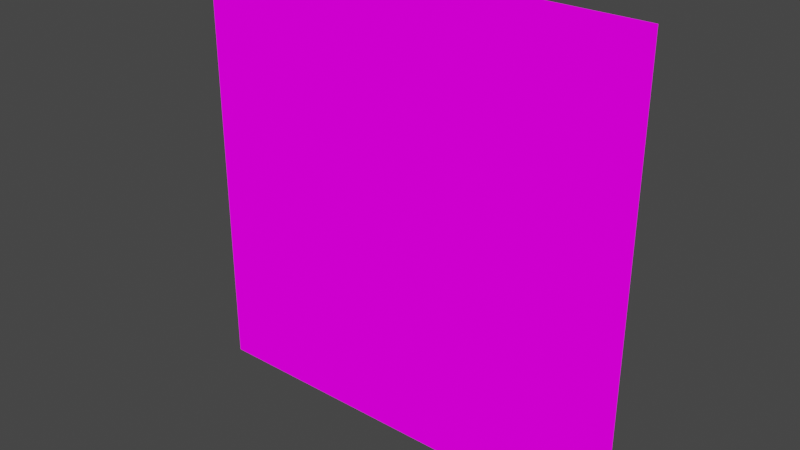 # Source: indicator.blend  (saved by Blender 3.6.14; exported with 4.5.12 LTS)
import bpy
from mathutils import Matrix  # noqa: F401  (used for matrix-valued properties, if any)

bpy.ops.wm.read_factory_settings(use_empty=True)
scene = bpy.context.scene
scene.name = 'Scene'

# ---- collections
col_rigging = bpy.data.collections.new('rigging'); scene.collection.children.link(col_rigging)
col_indicator_white = bpy.data.collections.new('indicator.white'); scene.collection.children.link(col_indicator_white)
col_indicator_pink = bpy.data.collections.new('indicator.pink'); scene.collection.children.link(col_indicator_pink)
col_indicator_blue = bpy.data.collections.new('indicator.blue'); scene.collection.children.link(col_indicator_blue)

# ---- images (referenced by path relative to the original .blend; pixels are not part of the script)
import os
ASSET_DIR = os.environ.get("B2B_ASSET_DIR", "")  # directory of the original .blend (textures are referenced by path, not embedded)
HERE = os.path.dirname(os.path.abspath(__file__))  # packed textures are extracted next to this script under _unpacked/

def load_image(name, relpath, width, height, colorspace="sRGB"):
    """Load a texture the original file referenced (path relative to the .blend, or extracted next to this script)."""
    p = next((c for c in (os.path.join(HERE, relpath), os.path.join(ASSET_DIR, relpath)) if relpath and os.path.exists(c)), "")
    if p:
        img = bpy.data.images.load(p, check_existing=True)
        img.name = name
    else:  # same state as the original file: an image datablock whose file is absent (Cycles renders it pink)
        img = bpy.data.images.new(name, width, height)
        img.source = "FILE"
        img.filepath = "//" + (relpath or name)
    img.colorspace_settings.name = colorspace
    return img
img_indicator_white_inactive_png = load_image('indicator_white_inactive.png', 'indicator_white_inactive.png', 1024, 1024, 'sRGB')
img_indicator_white_touched_png = load_image('indicator_white_touched.png', 'indicator_white_touched.png', 1024, 1024, 'sRGB')
img_indicator_white_activated_png = load_image('indicator_white_activated.png', 'indicator_white_activated.png', 1024, 1024, 'sRGB')
img_indicator_pink_activated_png = load_image('indicator_pink_activated.png', 'indicator_pink_activated.png', 1024, 1024, 'sRGB')
img_indicator_pink_inactive_png = load_image('indicator_pink_inactive.png', 'indicator_pink_inactive.png', 1024, 1024, 'sRGB')
img_indicator_pink_touched_png = load_image('indicator_pink_touched.png', 'indicator_pink_touched.png', 1024, 1024, 'sRGB')
img_indicator_blue_activated_png = load_image('indicator_blue_activated.png', 'indicator_blue_activated.png', 1024, 1024, 'sRGB')
img_indicator_blue_inactive_png = load_image('indicator_blue_inactive.png', 'indicator_blue_inactive.png', 1024, 1024, 'sRGB')
img_indicator_blue_touched_png = load_image('indicator_blue_touched.png', 'indicator_blue_touched.png', 1024, 1024, 'sRGB')

# ---- materials (node trees are filled in below, after node groups)
mat_indicator_white_inactive = bpy.data.materials.new('indicator_white_inactive')
mat_indicator_white_inactive.surface_render_method = 'BLENDED'
mat_indicator_white_inactive.blend_method = 'BLEND'
mat_indicator_white_touched = bpy.data.materials.new('indicator_white_touched')
mat_indicator_white_touched.surface_render_method = 'BLENDED'
mat_indicator_white_touched.blend_method = 'BLEND'
mat_indicator_white_activated = bpy.data.materials.new('indicator_white_activated')
mat_indicator_white_activated.surface_render_method = 'BLENDED'
mat_indicator_white_activated.blend_method = 'BLEND'
mat_indicator_pink_activated = bpy.data.materials.new('indicator_pink_activated')
mat_indicator_pink_activated.surface_render_method = 'BLENDED'
mat_indicator_pink_activated.blend_method = 'BLEND'
mat_indicator_pink_inactive = bpy.data.materials.new('indicator_pink_inactive')
mat_indicator_pink_inactive.surface_render_method = 'BLENDED'
mat_indicator_pink_inactive.blend_method = 'BLEND'
mat_indicator_pink_touched = bpy.data.materials.new('indicator_pink_touched')
mat_indicator_pink_touched.surface_render_method = 'BLENDED'
mat_indicator_pink_touched.blend_method = 'BLEND'
mat_indicator_blue_activated = bpy.data.materials.new('indicator_blue_activated')
mat_indicator_blue_activated.surface_render_method = 'BLENDED'
mat_indicator_blue_activated.blend_method = 'BLEND'
mat_indicator_blue_inactive = bpy.data.materials.new('indicator_blue_inactive')
mat_indicator_blue_inactive.surface_render_method = 'BLENDED'
mat_indicator_blue_inactive.blend_method = 'BLEND'
mat_indicator_blue_touched = bpy.data.materials.new('indicator_blue_touched')
mat_indicator_blue_touched.surface_render_method = 'BLENDED'
mat_indicator_blue_touched.blend_method = 'BLEND'

# ---- material node trees
mat_indicator_white_inactive.use_nodes = True; mat_indicator_white_inactive.node_tree.nodes.clear()
_N = mat_indicator_white_inactive.node_tree.nodes; _L = mat_indicator_white_inactive.node_tree.links
n0 = _N.new('ShaderNodeOutputMaterial'); n0.name = 'Material Output'; n0.location = (300, 300)
n1 = _N.new('ShaderNodeEmission'); n1.name = 'Emission'; n1.location = (-258, 181)
n2 = _N.new('ShaderNodeTexImage'); n2.name = 'Image Texture'; n2.location = (-883, 105)
n2.width = 319
n2.image = img_indicator_white_inactive_png
_L.new(n2.outputs[0], n1.inputs[0])
_L.new(n1.outputs[0], n0.inputs[0])
n0.is_active_output = True
mat_indicator_white_touched.use_nodes = True; mat_indicator_white_touched.node_tree.nodes.clear()
_N = mat_indicator_white_touched.node_tree.nodes; _L = mat_indicator_white_touched.node_tree.links
n0 = _N.new('ShaderNodeOutputMaterial'); n0.name = 'Material Output'; n0.location = (300, 300)
n1 = _N.new('ShaderNodeEmission'); n1.name = 'Emission'; n1.location = (-229, 209)
n2 = _N.new('ShaderNodeTexImage'); n2.name = 'Image Texture'; n2.location = (-883, 105)
n2.width = 324
n2.image = img_indicator_white_touched_png
_L.new(n2.outputs[0], n1.inputs[0])
_L.new(n1.outputs[0], n0.inputs[0])
n0.is_active_output = True
mat_indicator_white_activated.use_nodes = True; mat_indicator_white_activated.node_tree.nodes.clear()
_N = mat_indicator_white_activated.node_tree.nodes; _L = mat_indicator_white_activated.node_tree.links
n0 = _N.new('ShaderNodeOutputMaterial'); n0.name = 'Material Output'; n0.location = (300, 300)
n1 = _N.new('ShaderNodeEmission'); n1.name = 'Emission'; n1.location = (-210, 194)
n2 = _N.new('ShaderNodeTexImage'); n2.name = 'Image Texture'; n2.location = (-883, 105)
n2.width = 313
n2.image = img_indicator_white_activated_png
_L.new(n2.outputs[0], n1.inputs[0])
_L.new(n1.outputs[0], n0.inputs[0])
n0.is_active_output = True
mat_indicator_pink_activated.use_nodes = True; mat_indicator_pink_activated.node_tree.nodes.clear()
_N = mat_indicator_pink_activated.node_tree.nodes; _L = mat_indicator_pink_activated.node_tree.links
n0 = _N.new('ShaderNodeOutputMaterial'); n0.name = 'Material Output'; n0.location = (300, 300)
n1 = _N.new('ShaderNodeTexImage'); n1.name = 'Image Texture'; n1.location = (-883, 105)
n1.image = img_indicator_pink_activated_png
n2 = _N.new('ShaderNodeEmission'); n2.name = 'Emission'; n2.location = (-282, 197)
_L.new(n1.outputs[0], n2.inputs[0])
_L.new(n2.outputs[0], n0.inputs[0])
n0.is_active_output = True
mat_indicator_pink_inactive.use_nodes = True; mat_indicator_pink_inactive.node_tree.nodes.clear()
_N = mat_indicator_pink_inactive.node_tree.nodes; _L = mat_indicator_pink_inactive.node_tree.links
n0 = _N.new('ShaderNodeOutputMaterial'); n0.name = 'Material Output'; n0.location = (300, 300)
n1 = _N.new('ShaderNodeTexImage'); n1.name = 'Image Texture'; n1.location = (-883, 105)
n1.image = img_indicator_pink_inactive_png
n2 = _N.new('ShaderNodeEmission'); n2.name = 'Emission'; n2.location = (-291, 186)
_L.new(n1.outputs[0], n2.inputs[0])
_L.new(n2.outputs[0], n0.inputs[0])
n0.is_active_output = True
mat_indicator_pink_touched.use_nodes = True; mat_indicator_pink_touched.node_tree.nodes.clear()
_N = mat_indicator_pink_touched.node_tree.nodes; _L = mat_indicator_pink_touched.node_tree.links
n0 = _N.new('ShaderNodeOutputMaterial'); n0.name = 'Material Output'; n0.location = (300, 300)
n1 = _N.new('ShaderNodeTexImage'); n1.name = 'Image Texture'; n1.location = (-883, 105)
n1.image = img_indicator_pink_touched_png
n2 = _N.new('ShaderNodeEmission'); n2.name = 'Emission'; n2.location = (-297, 199)
_L.new(n1.outputs[0], n2.inputs[0])
_L.new(n2.outputs[0], n0.inputs[0])
n0.is_active_output = True
mat_indicator_blue_activated.use_nodes = True; mat_indicator_blue_activated.node_tree.nodes.clear()
_N = mat_indicator_blue_activated.node_tree.nodes; _L = mat_indicator_blue_activated.node_tree.links
n0 = _N.new('ShaderNodeOutputMaterial'); n0.name = 'Material Output'; n0.location = (300, 300)
n1 = _N.new('ShaderNodeTexImage'); n1.name = 'Image Texture'; n1.location = (-883, 105)
n1.image = img_indicator_blue_activated_png
n2 = _N.new('ShaderNodeEmission'); n2.name = 'Emission'; n2.location = (-295, 200)
_L.new(n1.outputs[0], n2.inputs[0])
_L.new(n2.outputs[0], n0.inputs[0])
n0.is_active_output = True
mat_indicator_blue_inactive.use_nodes = True; mat_indicator_blue_inactive.node_tree.nodes.clear()
_N = mat_indicator_blue_inactive.node_tree.nodes; _L = mat_indicator_blue_inactive.node_tree.links
n0 = _N.new('ShaderNodeOutputMaterial'); n0.name = 'Material Output'; n0.location = (300, 300)
n1 = _N.new('ShaderNodeTexImage'); n1.name = 'Image Texture'; n1.location = (-883, 105)
n1.image = img_indicator_blue_inactive_png
n2 = _N.new('ShaderNodeEmission'); n2.name = 'Emission'; n2.location = (-313, 197)
_L.new(n1.outputs[0], n2.inputs[0])
_L.new(n2.outputs[0], n0.inputs[0])
n0.is_active_output = True
mat_indicator_blue_touched.use_nodes = True; mat_indicator_blue_touched.node_tree.nodes.clear()
_N = mat_indicator_blue_touched.node_tree.nodes; _L = mat_indicator_blue_touched.node_tree.links
n0 = _N.new('ShaderNodeOutputMaterial'); n0.name = 'Material Output'; n0.location = (300, 300)
n1 = _N.new('ShaderNodeTexImage'); n1.name = 'Image Texture'; n1.location = (-883, 105)
n1.image = img_indicator_blue_touched_png
n2 = _N.new('ShaderNodeEmission'); n2.name = 'Emission'; n2.location = (-334, 178)
_L.new(n1.outputs[0], n2.inputs[0])
_L.new(n2.outputs[0], n0.inputs[0])
n0.is_active_output = True

# ---- world
world_world = bpy.data.worlds.new('World'); scene.world = world_world
world_world.use_nodes = True; world_world.node_tree.nodes.clear()
_N = world_world.node_tree.nodes; _L = world_world.node_tree.links
n0 = _N.new('ShaderNodeOutputWorld'); n0.name = 'World Output'; n0.location = (300, 300)
n1 = _N.new('ShaderNodeBackground'); n1.name = 'Background'; n1.location = (10, 300)
n1.inputs[0].default_value = (0.05088, 0.05088, 0.05088, 1.0)
_L.new(n1.outputs[0], n0.inputs[0])
n0.is_active_output = True
world_world.color = (0.05088, 0.05088, 0.05088)
world_world.use_sun_shadow = False
world_world.sun_shadow_jitter_overblur = 0.0

# ---- meshes
me_plane_001 = bpy.data.meshes.new('Plane.001')
me_plane_001.from_pydata([(-0.075, -0.075, 0.0), (0.075, -0.075, 0.0), (-0.075, 0.075, 0.0), (0.075, 0.075, 0.0)], [], [(0, 1, 3, 2)])
_uv = me_plane_001.uv_layers.new(name='UVMap')
_uv.uv.foreach_set('vector', [0.0, 0.0, 1.0, 0.0, 1.0, 1.0, 0.0, 1.0])
me_plane_001.materials.append(mat_indicator_white_inactive)
me_plane_001.update()
me_plane_002 = bpy.data.meshes.new('Plane.002')
me_plane_002.from_pydata([(-0.075, -0.075, 0.0), (0.075, -0.075, 0.0), (-0.075, 0.075, 0.0), (0.075, 0.075, 0.0)], [], [(0, 1, 3, 2)])
_uv = me_plane_002.uv_layers.new(name='UVMap')
_uv.uv.foreach_set('vector', [0.0, 0.0, 1.0, 0.0, 1.0, 1.0, 0.0, 1.0])
me_plane_002.materials.append(mat_indicator_white_touched)
me_plane_002.use_paint_bone_selection = False
me_plane_002.use_paint_mask_vertex = True
me_plane_002.update()
me_plane_003 = bpy.data.meshes.new('Plane.003')
me_plane_003.from_pydata([(-0.075, -0.075, 0.0), (0.075, -0.075, 0.0), (-0.075, 0.075, 0.0), (0.075, 0.075, 0.0)], [], [(0, 1, 3, 2)])
_uv = me_plane_003.uv_layers.new(name='UVMap')
_uv.uv.foreach_set('vector', [0.0, 0.0, 1.0, 0.0, 1.0, 1.0, 0.0, 1.0])
me_plane_003.materials.append(mat_indicator_white_activated)
me_plane_003.use_paint_bone_selection = False
me_plane_003.use_paint_mask_vertex = True
me_plane_003.update()
me_plane_012 = bpy.data.meshes.new('Plane.012')
me_plane_012.from_pydata([(-0.075, -0.075, 0.0), (0.075, -0.075, 0.0), (-0.075, 0.075, 0.0), (0.075, 0.075, 0.0)], [], [(0, 1, 3, 2)])
_uv = me_plane_012.uv_layers.new(name='UVMap')
_uv.uv.foreach_set('vector', [0.0, 0.0, 1.0, 0.0, 1.0, 1.0, 0.0, 1.0])
me_plane_012.materials.append(mat_indicator_pink_activated)
me_plane_012.use_paint_bone_selection = False
me_plane_012.use_paint_mask_vertex = True
me_plane_012.update()
me_plane_010 = bpy.data.meshes.new('Plane.010')
me_plane_010.from_pydata([(-0.075, -0.075, 0.0), (0.075, -0.075, 0.0), (-0.075, 0.075, 0.0), (0.075, 0.075, 0.0)], [], [(0, 1, 3, 2)])
_uv = me_plane_010.uv_layers.new(name='UVMap')
_uv.uv.foreach_set('vector', [0.0, 0.0, 1.0, 0.0, 1.0, 1.0, 0.0, 1.0])
me_plane_010.materials.append(mat_indicator_pink_inactive)
me_plane_010.update()
me_plane_011 = bpy.data.meshes.new('Plane.011')
me_plane_011.from_pydata([(-0.075, -0.075, 0.0), (0.075, -0.075, 0.0), (-0.075, 0.075, 0.0), (0.075, 0.075, 0.0)], [], [(0, 1, 3, 2)])
_uv = me_plane_011.uv_layers.new(name='UVMap')
_uv.uv.foreach_set('vector', [0.0, 0.0, 1.0, 0.0, 1.0, 1.0, 0.0, 1.0])
me_plane_011.materials.append(mat_indicator_pink_touched)
me_plane_011.use_paint_bone_selection = False
me_plane_011.use_paint_mask_vertex = True
me_plane_011.update()
me_plane_015 = bpy.data.meshes.new('Plane.015')
me_plane_015.from_pydata([(-0.075, -0.075, 0.0), (0.075, -0.075, 0.0), (-0.075, 0.075, 0.0), (0.075, 0.075, 0.0)], [], [(0, 1, 3, 2)])
_uv = me_plane_015.uv_layers.new(name='UVMap')
_uv.uv.foreach_set('vector', [0.0, 0.0, 1.0, 0.0, 1.0, 1.0, 0.0, 1.0])
me_plane_015.materials.append(mat_indicator_blue_activated)
me_plane_015.use_paint_bone_selection = False
me_plane_015.use_paint_mask_vertex = True
me_plane_015.update()
me_plane_013 = bpy.data.meshes.new('Plane.013')
me_plane_013.from_pydata([(-0.075, -0.075, 0.0), (0.075, -0.075, 0.0), (-0.075, 0.075, 0.0), (0.075, 0.075, 0.0)], [], [(0, 1, 3, 2)])
_uv = me_plane_013.uv_layers.new(name='UVMap')
_uv.uv.foreach_set('vector', [0.0, 0.0, 1.0, 0.0, 1.0, 1.0, 0.0, 1.0])
me_plane_013.materials.append(mat_indicator_blue_inactive)
me_plane_013.update()
me_plane_014 = bpy.data.meshes.new('Plane.014')
me_plane_014.from_pydata([(-0.075, -0.075, 0.0), (0.075, -0.075, 0.0), (-0.075, 0.075, 0.0), (0.075, 0.075, 0.0)], [], [(0, 1, 3, 2)])
_uv = me_plane_014.uv_layers.new(name='UVMap')
_uv.uv.foreach_set('vector', [0.0, 0.0, 1.0, 0.0, 1.0, 1.0, 0.0, 1.0])
me_plane_014.materials.append(mat_indicator_blue_touched)
me_plane_014.use_paint_bone_selection = False
me_plane_014.use_paint_mask_vertex = True
me_plane_014.update()
arm_armature = bpy.data.armatures.new('Armature')  # bones are not reproduced

# ---- objects
ob_armature = bpy.data.objects.new('Armature', arm_armature)
ob_plane_inactive_white = bpy.data.objects.new('Plane_inactive.white', me_plane_001)
ob_plane_touched_white = bpy.data.objects.new('Plane_touched.white', me_plane_002)
ob_plane_activated_white = bpy.data.objects.new('Plane_activated.white', me_plane_003)
ob_plane_activated_pink = bpy.data.objects.new('Plane_activated.pink', me_plane_012)
ob_plane_inactive_pink = bpy.data.objects.new('Plane_inactive.pink', me_plane_010)
ob_plane_touched_pink = bpy.data.objects.new('Plane_touched.pink', me_plane_011)
ob_plane_activated_blue = bpy.data.objects.new('Plane_activated.blue', me_plane_015)
ob_plane_inactive_blue = bpy.data.objects.new('Plane_inactive.blue', me_plane_013)
ob_plane_touched_blue = bpy.data.objects.new('Plane_touched.blue', me_plane_014)

# ---- transforms, parenting, visibility, modifiers, constraints
ob_armature.location = (0.0, 0.0, 0.0)
ob_plane_inactive_white.parent = ob_armature
ob_plane_inactive_white.location = (0.0, 0.0, 0.0)
ob_plane_inactive_white.rotation_euler = (1.571, -0.0, 0.0)
ob_plane_inactive_white.hide_render = True
_vg = ob_plane_inactive_white.vertex_groups.new(name='Bone.inactive')
_vg.add([0, 1, 2, 3], 1.0, 'REPLACE')
_m = ob_plane_inactive_white.modifiers.new('Armature', 'ARMATURE')
_m.object = ob_armature
ob_plane_touched_white.parent = ob_armature
ob_plane_touched_white.location = (0.0, 0.0, 0.0)
ob_plane_touched_white.rotation_euler = (1.571, -0.0, 0.0)
ob_plane_touched_white.hide_render = True
_vg = ob_plane_touched_white.vertex_groups.new(name='Bone.touched')
_vg.add([0, 1, 2, 3], 1.0, 'REPLACE')
_m = ob_plane_touched_white.modifiers.new('Armature', 'ARMATURE')
_m.object = ob_armature
ob_plane_activated_white.parent = ob_armature
ob_plane_activated_white.location = (0.0, 0.0, 0.0)
ob_plane_activated_white.rotation_euler = (1.571, -0.0, 0.0)
_vg = ob_plane_activated_white.vertex_groups.new(name='Bone.activated')
_vg.add([0, 1, 2, 3], 1.0, 'REPLACE')
_m = ob_plane_activated_white.modifiers.new('Armature', 'ARMATURE')
_m.object = ob_armature
ob_plane_activated_pink.parent = ob_armature
ob_plane_activated_pink.location = (0.0, 0.0, 0.0)
ob_plane_activated_pink.rotation_euler = (1.571, -0.0, 0.0)
_vg = ob_plane_activated_pink.vertex_groups.new(name='Bone.activated')
_vg.add([0, 1, 2, 3], 1.0, 'REPLACE')
_m = ob_plane_activated_pink.modifiers.new('Armature', 'ARMATURE')
_m.object = ob_armature
ob_plane_inactive_pink.parent = ob_armature
ob_plane_inactive_pink.location = (0.0, 0.0, 0.0)
ob_plane_inactive_pink.rotation_euler = (1.571, -0.0, 0.0)
ob_plane_inactive_pink.hide_render = True
_vg = ob_plane_inactive_pink.vertex_groups.new(name='Bone.inactive')
_vg.add([0, 1, 2, 3], 1.0, 'REPLACE')
_m = ob_plane_inactive_pink.modifiers.new('Armature', 'ARMATURE')
_m.object = ob_armature
ob_plane_touched_pink.parent = ob_armature
ob_plane_touched_pink.location = (0.0, 0.0, 0.0)
ob_plane_touched_pink.rotation_euler = (1.571, -0.0, 0.0)
ob_plane_touched_pink.hide_render = True
_vg = ob_plane_touched_pink.vertex_groups.new(name='Bone.touched')
_vg.add([0, 1, 2, 3], 1.0, 'REPLACE')
_m = ob_plane_touched_pink.modifiers.new('Armature', 'ARMATURE')
_m.object = ob_armature
ob_plane_activated_blue.parent = ob_armature
ob_plane_activated_blue.location = (0.0, 0.0, 0.0)
ob_plane_activated_blue.rotation_euler = (1.571, -0.0, 0.0)
_vg = ob_plane_activated_blue.vertex_groups.new(name='Bone.activated')
_vg.add([0, 1, 2, 3], 1.0, 'REPLACE')
_m = ob_plane_activated_blue.modifiers.new('Armature', 'ARMATURE')
_m.object = ob_armature
ob_plane_inactive_blue.parent = ob_armature
ob_plane_inactive_blue.location = (0.0, 0.0, 0.0)
ob_plane_inactive_blue.rotation_euler = (1.571, -0.0, 0.0)
ob_plane_inactive_blue.hide_render = True
_vg = ob_plane_inactive_blue.vertex_groups.new(name='Bone.inactive')
_vg.add([0, 1, 2, 3], 1.0, 'REPLACE')
_m = ob_plane_inactive_blue.modifiers.new('Armature', 'ARMATURE')
_m.object = ob_armature
ob_plane_touched_blue.parent = ob_armature
ob_plane_touched_blue.location = (0.0, 0.0, 0.0)
ob_plane_touched_blue.rotation_euler = (1.571, -0.0, 0.0)
ob_plane_touched_blue.hide_render = True
_vg = ob_plane_touched_blue.vertex_groups.new(name='Bone.touched')
_vg.add([0, 1, 2, 3], 1.0, 'REPLACE')
_m = ob_plane_touched_blue.modifiers.new('Armature', 'ARMATURE')
_m.object = ob_armature

# ---- collection membership
col_rigging.objects.link(ob_armature)
col_indicator_white.objects.link(ob_plane_inactive_white)
col_indicator_white.objects.link(ob_plane_touched_white)
col_indicator_white.objects.link(ob_plane_activated_white)
col_indicator_pink.objects.link(ob_plane_activated_pink)
col_indicator_pink.objects.link(ob_plane_inactive_pink)
col_indicator_pink.objects.link(ob_plane_touched_pink)
col_indicator_blue.objects.link(ob_plane_activated_blue)
col_indicator_blue.objects.link(ob_plane_inactive_blue)
col_indicator_blue.objects.link(ob_plane_touched_blue)

# ---- scene / render settings (as saved in the file)
scene.frame_start = 1; scene.frame_end = 16; scene.frame_set(9)
scene.render.engine = 'BLENDER_EEVEE_NEXT'
scene.cycles.sampling_pattern = 'TABULATED_SOBOL'
scene.view_settings.view_transform = 'Filmic'
bpy.context.view_layer.update()

# ---- added for rendering (the .blend has no active camera): camera
cam_auto = bpy.data.cameras.new('AutoCamera')
cam_auto.lens = 50.0
cam_auto.sensor_width = 36.0
cam_auto.clip_end = 1000.0
ob_auto_camera = bpy.data.objects.new('AutoCamera', cam_auto)
scene.collection.objects.link(ob_auto_camera)
ob_auto_camera.location = (0.185045, -0.222054, 0.148036)
ob_auto_camera.rotation_euler = (1.09748, -7.21219e-08, 0.694738)
scene.camera = ob_auto_camera
bpy.context.view_layer.update()
